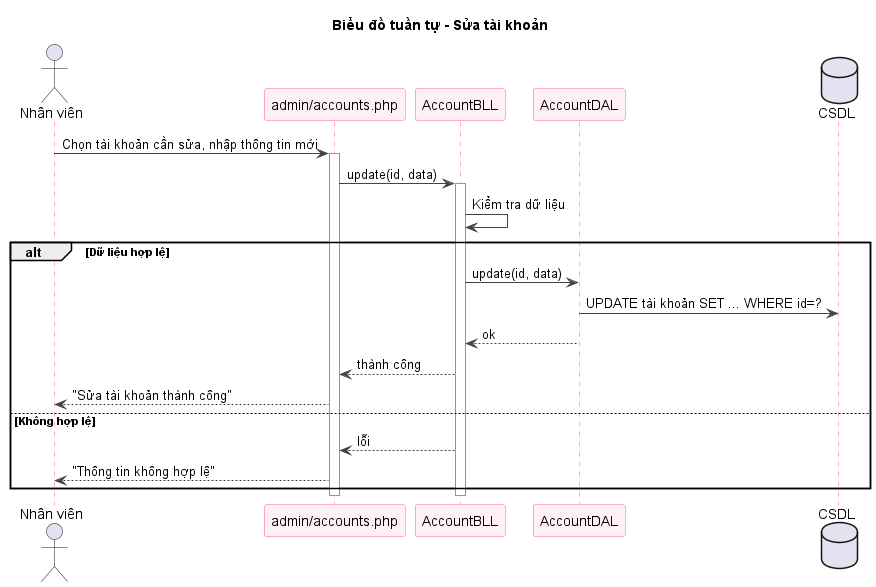

The diagram above was rendered by PlantUML. Its source (embedded in the PNG):
@startuml sq-72-edit-taikhoan
title Biểu đồ tuần tự - Sửa tài khoản
skinparam shadowing false
skinparam sequence {
  ArrowColor #444444
  LifeLineBorderColor #FF5E8E
  ParticipantBorderColor #FF5E8E
  ParticipantBackgroundColor #FFF0F3
}
actor "Nhân viên" as U
participant "admin/accounts.php" as V
participant "AccountBLL" as B
participant "AccountDAL" as D
database "CSDL" as DB
U -> V : Chọn tài khoản cần sửa, nhập thông tin mới
activate V
V -> B : update(id, data)
activate B
B -> B : Kiểm tra dữ liệu
alt Dữ liệu hợp lệ
  B -> D : update(id, data)
  D -> DB : UPDATE tài khoản SET ... WHERE id=?
  D --> B : ok
  B --> V : thành công
  V --> U : "Sửa tài khoản thành công"
else Không hợp lệ
  B --> V : lỗi
  V --> U : "Thông tin không hợp lệ"
end
deactivate B
deactivate V

@enduml